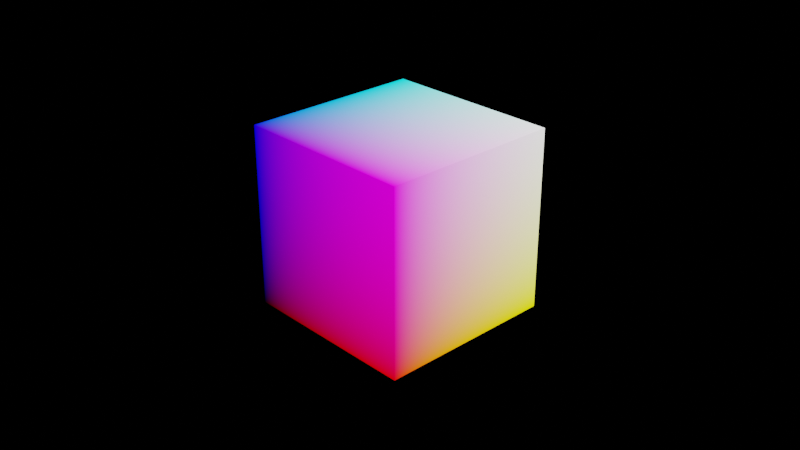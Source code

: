 # Source: basic_merge.blend  (saved by Blender 2.92.15; exported with 4.5.12 LTS)
import bpy
from mathutils import Matrix  # noqa: F401  (used for matrix-valued properties, if any)

bpy.ops.wm.read_factory_settings(use_empty=True)
scene = bpy.context.scene
scene.name = 'Scene'

# ---- collections
col_collection = bpy.data.collections.new('Collection'); scene.collection.children.link(col_collection)

# ---- materials (node trees are filled in below, after node groups)
mat_material = bpy.data.materials.new('Material')
mat_material.alpha_threshold = 0.0
mat_material.use_transparent_shadow = False
mat_material.line_color = (0.0, 0.0, 0.0, 1.0)

# ---- material node trees
mat_material.use_nodes = True; mat_material.node_tree.nodes.clear()
_N = mat_material.node_tree.nodes; _L = mat_material.node_tree.links
n0 = _N.new('ShaderNodeOutputMaterial'); n0.name = 'Material Output'; n0.location = (837, 300)
n1 = _N.new('ShaderNodeBsdfPrincipled'); n1.name = 'Principled BSDF'; n1.location = (547, 300)
n1.distribution = 'GGX'
n1.subsurface_method = 'BURLEY'
n1.inputs[2].default_value = 0.4
n1.inputs[3].default_value = 1.45
n1.inputs[28].default_value = 1.0
n2 = _N.new('ShaderNodeTexCoord'); n2.name = 'Texture Coordinate'; n2.location = (250, 184)
_L.new(n1.outputs[0], n0.inputs[0])
_L.new(n2.outputs[0], n1.inputs[0])
_L.new(n2.outputs[0], n1.inputs[27])
n0.is_active_output = True

# ---- world
world_world = bpy.data.worlds.new('World'); scene.world = world_world
world_world.use_nodes = True; world_world.node_tree.nodes.clear()
_N = world_world.node_tree.nodes; _L = world_world.node_tree.links
n0 = _N.new('ShaderNodeOutputWorld'); n0.name = 'World Output'; n0.location = (300, 300)
n1 = _N.new('ShaderNodeBackground'); n1.name = 'Background'; n1.location = (10, 300)
n1.inputs[0].default_value = (0.0, 0.0, 0.0, 1.0)
_L.new(n1.outputs[0], n0.inputs[0])
n0.is_active_output = True
world_world.color = (0.05088, 0.05088, 0.05088)
world_world.use_sun_shadow = False
world_world.sun_shadow_jitter_overblur = 0.0

# ---- cameras
cam_camera = bpy.data.cameras.new('Camera')
cam_camera.clip_end = 100.0
cam_camera.ortho_scale = 7.314

# ---- lights
light_light = bpy.data.lights.new('Light', 'POINT')
light_light.transmission_factor = 0.0
light_light.energy = 1000.0
light_light.shadow_soft_size = 0.1
light_light.shadow_maximum_resolution = 0.006
light_light.use_absolute_resolution = True

# ---- meshes
me_cube = bpy.data.meshes.new('Cube')
me_cube.from_pydata([(1.0, 1.0, 1.0), (1.0, 1.0, -1.0), (1.0, -1.0, 1.0), (1.0, -1.0, -1.0), (-1.0, 1.0, 1.0), (-1.0, 1.0, -1.0), (-1.0, -1.0, 1.0), (-1.0, -1.0, -1.0)], [], [(0, 4, 6, 2), (3, 2, 6, 7), (7, 6, 4, 5), (5, 1, 3, 7), (1, 0, 2, 3), (5, 4, 0, 1)])
_uv = me_cube.uv_layers.new(name='UVMap')
_uv.uv.foreach_set('vector', [0.625, 0.5, 0.875, 0.5, 0.875, 0.75, 0.625, 0.75, 0.375, 0.75, 0.625, 0.75, 0.625, 1.0, 0.375, 1.0, 0.375, 0.0, 0.625, 0.0, 0.625, 0.25, 0.375, 0.25, 0.125, 0.5, 0.375, 0.5, 0.375, 0.75, 0.125, 0.75, 0.375, 0.5, 0.625, 0.5, 0.625, 0.75, 0.375, 0.75, 0.375, 0.25, 0.625, 0.25, 0.625, 0.5, 0.375, 0.5])
me_cube.materials.append(mat_material)
me_cube.use_remesh_preserve_volume = False
me_cube.use_remesh_preserve_attributes = False
me_cube.use_mirror_vertex_groups = False
me_cube.update()

# ---- objects
ob_cube = bpy.data.objects.new('Cube', me_cube)
ob_light = bpy.data.objects.new('Light', light_light)
ob_camera = bpy.data.objects.new('Camera', cam_camera)

# ---- transforms, parenting, visibility, modifiers, constraints
ob_cube.location = (0.0, 0.0, 0.0)
ob_cube.lock_rotations_4d = False
ob_cube.empty_display_type = 'ARROWS'
ob_cube.lineart.crease_threshold = 0.0
ob_light.location = (4.076, 1.005, 5.904)
ob_light.rotation_euler = (0.6503, 0.05522, 1.866)
ob_light.lock_rotations_4d = False
ob_light.empty_display_type = 'ARROWS'
ob_light.color = (0.0, 0.0, 0.0, 0.0)
ob_light.lineart.crease_threshold = 0.0
ob_camera.location = (7.359, -6.926, 4.958)
ob_camera.rotation_euler = (1.109, 0.0, 0.8149)
ob_camera.lock_rotations_4d = False
ob_camera.empty_display_type = 'ARROWS'
ob_camera.color = (0.0, 0.0, 0.0, 0.0)
ob_camera.display_type = 'WIRE'
ob_camera.lineart.crease_threshold = 0.0

# ---- collection membership
col_collection.objects.link(ob_cube)
col_collection.objects.link(ob_light)
col_collection.objects.link(ob_camera)

# ---- scene / render settings (as saved in the file)
scene.camera = ob_camera
scene.frame_start = 1; scene.frame_end = 250; scene.frame_set(1)
scene.render.engine = 'BLENDER_EEVEE_NEXT'
scene.cycles.use_denoising = False
scene.cycles.samples = 128
scene.cycles.sampling_pattern = 'TABULATED_SOBOL'
scene.cycles.use_adaptive_sampling = False
scene.cycles.use_light_tree = False
scene.view_settings.view_transform = 'Filmic'
bpy.context.view_layer.update()
